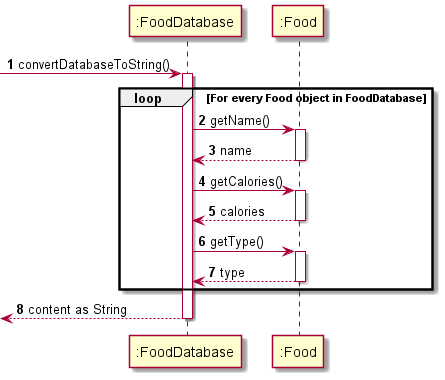

The diagram above was rendered by PlantUML. Its source (embedded in the PNG):
@startuml
'https://plantuml.com/sequence-diagram

autonumber

-> ":FoodDatabase": convertDatabaseToString()
activate ":FoodDatabase"

loop For every Food object in FoodDatabase

    ":FoodDatabase" -> ":Food": getName()
    activate ":Food"
    return name

    ":FoodDatabase" -> ":Food": getCalories()
    activate ":Food"
    return calories

    ":FoodDatabase" -> ":Food": getType()
    activate ":Food"
    return type

end

return content as String
@enduml